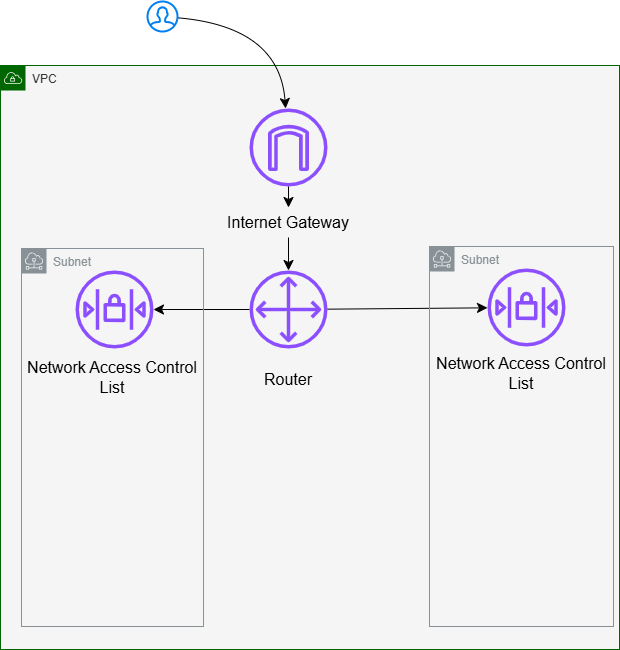

The diagram above was exported from draw.io. Its source (the exported page's mxGraphModel, read from the mxfile embedded in the PNG):
<mxGraphModel dx="1800" dy="1163" grid="0" gridSize="10" guides="1" tooltips="1" connect="1" arrows="1" fold="1" page="0" pageScale="1" pageWidth="827" pageHeight="1169" math="0" shadow="0">
  <root>
    <mxCell id="0" />
    <mxCell id="1" parent="0" />
    <mxCell id="EQUHLxUHPkVLpy8H6rfa-1" value="VPC" style="sketch=0;outlineConnect=0;html=1;whiteSpace=wrap;fontSize=12;fontStyle=0;shape=mxgraph.aws4.group;grIcon=mxgraph.aws4.group_vpc;verticalAlign=top;align=left;spacingLeft=30;dashed=0;fillColor=#f5f5f5;fontColor=#333333;strokeColor=#006600;" vertex="1" parent="1">
      <mxGeometry x="-335" y="28" width="619" height="584" as="geometry" />
    </mxCell>
    <mxCell id="EQUHLxUHPkVLpy8H6rfa-8" style="edgeStyle=none;curved=1;rounded=0;orthogonalLoop=1;jettySize=auto;html=1;fontSize=12;startSize=8;endSize=8;" edge="1" parent="1" source="EQUHLxUHPkVLpy8H6rfa-13" target="EQUHLxUHPkVLpy8H6rfa-7">
      <mxGeometry relative="1" as="geometry" />
    </mxCell>
    <mxCell id="EQUHLxUHPkVLpy8H6rfa-3" value="" style="sketch=0;outlineConnect=0;fontColor=#232F3E;gradientColor=none;fillColor=#8C4FFF;strokeColor=none;dashed=0;verticalLabelPosition=bottom;verticalAlign=top;align=center;html=1;fontSize=12;fontStyle=0;aspect=fixed;pointerEvents=1;shape=mxgraph.aws4.internet_gateway;" vertex="1" parent="1">
      <mxGeometry x="-86" y="71" width="78" height="78" as="geometry" />
    </mxCell>
    <mxCell id="EQUHLxUHPkVLpy8H6rfa-10" style="edgeStyle=none;curved=1;rounded=0;orthogonalLoop=1;jettySize=auto;html=1;fontSize=12;startSize=8;endSize=8;" edge="1" parent="1" source="EQUHLxUHPkVLpy8H6rfa-4" target="EQUHLxUHPkVLpy8H6rfa-3">
      <mxGeometry relative="1" as="geometry">
        <Array as="points">
          <mxPoint x="-56" y="-11" />
        </Array>
      </mxGeometry>
    </mxCell>
    <mxCell id="EQUHLxUHPkVLpy8H6rfa-4" value="" style="html=1;verticalLabelPosition=bottom;align=center;labelBackgroundColor=#ffffff;verticalAlign=top;strokeWidth=2;strokeColor=#0080F0;shadow=0;dashed=0;shape=mxgraph.ios7.icons.user;" vertex="1" parent="1">
      <mxGeometry x="-188" y="-36" width="30" height="30" as="geometry" />
    </mxCell>
    <mxCell id="EQUHLxUHPkVLpy8H6rfa-6" value="" style="sketch=0;outlineConnect=0;fontColor=#232F3E;gradientColor=none;fillColor=#8C4FFF;strokeColor=none;dashed=0;verticalLabelPosition=bottom;verticalAlign=top;align=center;html=1;fontSize=12;fontStyle=0;aspect=fixed;pointerEvents=1;shape=mxgraph.aws4.network_access_control_list;" vertex="1" parent="1">
      <mxGeometry x="-260" y="233" width="78" height="78" as="geometry" />
    </mxCell>
    <mxCell id="EQUHLxUHPkVLpy8H6rfa-9" value="" style="edgeStyle=none;curved=1;rounded=0;orthogonalLoop=1;jettySize=auto;html=1;fontSize=12;startSize=8;endSize=8;" edge="1" parent="1" source="EQUHLxUHPkVLpy8H6rfa-7" target="EQUHLxUHPkVLpy8H6rfa-6">
      <mxGeometry relative="1" as="geometry" />
    </mxCell>
    <mxCell id="EQUHLxUHPkVLpy8H6rfa-12" value="" style="edgeStyle=none;curved=1;rounded=0;orthogonalLoop=1;jettySize=auto;html=1;fontSize=12;startSize=8;endSize=8;" edge="1" parent="1" source="EQUHLxUHPkVLpy8H6rfa-7" target="EQUHLxUHPkVLpy8H6rfa-11">
      <mxGeometry relative="1" as="geometry" />
    </mxCell>
    <mxCell id="EQUHLxUHPkVLpy8H6rfa-7" value="" style="sketch=0;outlineConnect=0;fontColor=#232F3E;gradientColor=none;fillColor=#8C4FFF;strokeColor=none;dashed=0;verticalLabelPosition=bottom;verticalAlign=top;align=center;html=1;fontSize=12;fontStyle=0;aspect=fixed;pointerEvents=1;shape=mxgraph.aws4.customer_gateway;" vertex="1" parent="1">
      <mxGeometry x="-86" y="233" width="78" height="78" as="geometry" />
    </mxCell>
    <mxCell id="EQUHLxUHPkVLpy8H6rfa-11" value="" style="sketch=0;outlineConnect=0;fontColor=#232F3E;gradientColor=none;fillColor=#8C4FFF;strokeColor=none;dashed=0;verticalLabelPosition=bottom;verticalAlign=top;align=center;html=1;fontSize=12;fontStyle=0;aspect=fixed;pointerEvents=1;shape=mxgraph.aws4.network_access_control_list;" vertex="1" parent="1">
      <mxGeometry x="152" y="231" width="78" height="78" as="geometry" />
    </mxCell>
    <mxCell id="EQUHLxUHPkVLpy8H6rfa-14" value="" style="edgeStyle=none;curved=1;rounded=0;orthogonalLoop=1;jettySize=auto;html=1;fontSize=12;startSize=8;endSize=8;" edge="1" parent="1" source="EQUHLxUHPkVLpy8H6rfa-3" target="EQUHLxUHPkVLpy8H6rfa-13">
      <mxGeometry relative="1" as="geometry">
        <mxPoint x="-47" y="149" as="sourcePoint" />
        <mxPoint x="-47" y="233" as="targetPoint" />
      </mxGeometry>
    </mxCell>
    <mxCell id="EQUHLxUHPkVLpy8H6rfa-13" value="Internet Gateway" style="text;strokeColor=none;fillColor=none;html=1;align=center;verticalAlign=middle;whiteSpace=wrap;rounded=0;fontSize=16;" vertex="1" parent="1">
      <mxGeometry x="-119" y="170" width="144" height="30" as="geometry" />
    </mxCell>
    <mxCell id="EQUHLxUHPkVLpy8H6rfa-16" value="Router" style="text;strokeColor=none;fillColor=none;html=1;align=center;verticalAlign=middle;whiteSpace=wrap;rounded=0;fontSize=16;" vertex="1" parent="1">
      <mxGeometry x="-77" y="327" width="60" height="30" as="geometry" />
    </mxCell>
    <mxCell id="EQUHLxUHPkVLpy8H6rfa-17" value="Network Access Control List" style="text;strokeColor=none;fillColor=none;html=1;align=center;verticalAlign=middle;whiteSpace=wrap;rounded=0;fontSize=16;" vertex="1" parent="1">
      <mxGeometry x="-311" y="325" width="176" height="30" as="geometry" />
    </mxCell>
    <mxCell id="EQUHLxUHPkVLpy8H6rfa-18" value="Network Access Control List" style="text;strokeColor=none;fillColor=none;html=1;align=center;verticalAlign=middle;whiteSpace=wrap;rounded=0;fontSize=16;" vertex="1" parent="1">
      <mxGeometry x="98" y="321" width="176" height="30" as="geometry" />
    </mxCell>
    <mxCell id="EQUHLxUHPkVLpy8H6rfa-21" value="Subnet" style="sketch=0;outlineConnect=0;gradientColor=none;html=1;whiteSpace=wrap;fontSize=12;fontStyle=0;shape=mxgraph.aws4.group;grIcon=mxgraph.aws4.group_subnet;strokeColor=#879196;fillColor=none;verticalAlign=top;align=left;spacingLeft=30;fontColor=#879196;dashed=0;" vertex="1" parent="1">
      <mxGeometry x="-314" y="211" width="182" height="378" as="geometry" />
    </mxCell>
    <mxCell id="EQUHLxUHPkVLpy8H6rfa-22" value="Subnet" style="sketch=0;outlineConnect=0;gradientColor=none;html=1;whiteSpace=wrap;fontSize=12;fontStyle=0;shape=mxgraph.aws4.group;grIcon=mxgraph.aws4.group_subnet;strokeColor=#879196;fillColor=none;verticalAlign=top;align=left;spacingLeft=30;fontColor=#879196;dashed=0;" vertex="1" parent="1">
      <mxGeometry x="94" y="209" width="184" height="380" as="geometry" />
    </mxCell>
  </root>
</mxGraphModel>